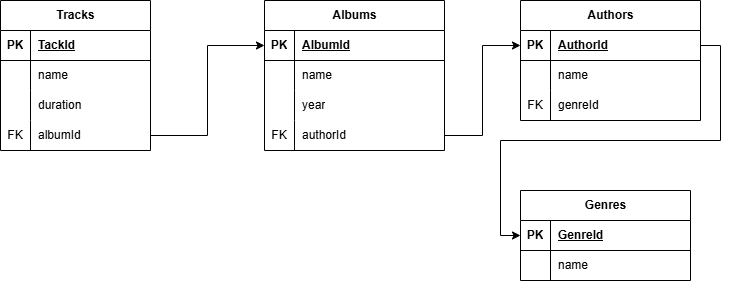

The diagram above was exported from draw.io. Its source (the exported page's mxGraphModel, read from the mxfile embedded in the PNG):
<mxGraphModel dx="2074" dy="1046" grid="1" gridSize="10" guides="1" tooltips="1" connect="1" arrows="1" fold="1" page="1" pageScale="1" pageWidth="827" pageHeight="1169" math="0" shadow="0">
  <root>
    <mxCell id="0" />
    <mxCell id="1" parent="0" />
    <mxCell id="Smu70WWIQdFDUkPBzpoG-11" value="Tracks" style="shape=table;startSize=30;container=1;collapsible=1;childLayout=tableLayout;fixedRows=1;rowLines=0;fontStyle=1;align=center;resizeLast=1;html=1;" vertex="1" parent="1">
      <mxGeometry x="60" y="250" width="150" height="150" as="geometry">
        <mxRectangle x="50" y="240" width="80" height="30" as="alternateBounds" />
      </mxGeometry>
    </mxCell>
    <mxCell id="Smu70WWIQdFDUkPBzpoG-12" value="" style="shape=tableRow;horizontal=0;startSize=0;swimlaneHead=0;swimlaneBody=0;fillColor=none;collapsible=0;dropTarget=0;points=[[0,0.5],[1,0.5]];portConstraint=eastwest;top=0;left=0;right=0;bottom=1;" vertex="1" parent="Smu70WWIQdFDUkPBzpoG-11">
      <mxGeometry y="30" width="150" height="30" as="geometry" />
    </mxCell>
    <mxCell id="Smu70WWIQdFDUkPBzpoG-13" value="PK" style="shape=partialRectangle;connectable=0;fillColor=none;top=0;left=0;bottom=0;right=0;fontStyle=1;overflow=hidden;whiteSpace=wrap;html=1;" vertex="1" parent="Smu70WWIQdFDUkPBzpoG-12">
      <mxGeometry width="30" height="30" as="geometry">
        <mxRectangle width="30" height="30" as="alternateBounds" />
      </mxGeometry>
    </mxCell>
    <mxCell id="Smu70WWIQdFDUkPBzpoG-14" value="TackId" style="shape=partialRectangle;connectable=0;fillColor=none;top=0;left=0;bottom=0;right=0;align=left;spacingLeft=6;fontStyle=5;overflow=hidden;whiteSpace=wrap;html=1;" vertex="1" parent="Smu70WWIQdFDUkPBzpoG-12">
      <mxGeometry x="30" width="120" height="30" as="geometry">
        <mxRectangle width="120" height="30" as="alternateBounds" />
      </mxGeometry>
    </mxCell>
    <mxCell id="Smu70WWIQdFDUkPBzpoG-15" value="" style="shape=tableRow;horizontal=0;startSize=0;swimlaneHead=0;swimlaneBody=0;fillColor=none;collapsible=0;dropTarget=0;points=[[0,0.5],[1,0.5]];portConstraint=eastwest;top=0;left=0;right=0;bottom=0;" vertex="1" parent="Smu70WWIQdFDUkPBzpoG-11">
      <mxGeometry y="60" width="150" height="30" as="geometry" />
    </mxCell>
    <mxCell id="Smu70WWIQdFDUkPBzpoG-16" value="" style="shape=partialRectangle;connectable=0;fillColor=none;top=0;left=0;bottom=0;right=0;editable=1;overflow=hidden;whiteSpace=wrap;html=1;" vertex="1" parent="Smu70WWIQdFDUkPBzpoG-15">
      <mxGeometry width="30" height="30" as="geometry">
        <mxRectangle width="30" height="30" as="alternateBounds" />
      </mxGeometry>
    </mxCell>
    <mxCell id="Smu70WWIQdFDUkPBzpoG-17" value="name" style="shape=partialRectangle;connectable=0;fillColor=none;top=0;left=0;bottom=0;right=0;align=left;spacingLeft=6;overflow=hidden;whiteSpace=wrap;html=1;" vertex="1" parent="Smu70WWIQdFDUkPBzpoG-15">
      <mxGeometry x="30" width="120" height="30" as="geometry">
        <mxRectangle width="120" height="30" as="alternateBounds" />
      </mxGeometry>
    </mxCell>
    <mxCell id="Smu70WWIQdFDUkPBzpoG-18" value="" style="shape=tableRow;horizontal=0;startSize=0;swimlaneHead=0;swimlaneBody=0;fillColor=none;collapsible=0;dropTarget=0;points=[[0,0.5],[1,0.5]];portConstraint=eastwest;top=0;left=0;right=0;bottom=0;" vertex="1" parent="Smu70WWIQdFDUkPBzpoG-11">
      <mxGeometry y="90" width="150" height="30" as="geometry" />
    </mxCell>
    <mxCell id="Smu70WWIQdFDUkPBzpoG-19" value="&lt;div&gt;&lt;br&gt;&lt;/div&gt;&lt;div&gt;&lt;br&gt;&lt;/div&gt;&lt;div&gt;&lt;br&gt;&lt;/div&gt;&lt;div&gt;&lt;br&gt;&lt;/div&gt;" style="shape=partialRectangle;connectable=0;fillColor=none;top=0;left=0;bottom=0;right=0;editable=1;overflow=hidden;whiteSpace=wrap;html=1;" vertex="1" parent="Smu70WWIQdFDUkPBzpoG-18">
      <mxGeometry width="30" height="30" as="geometry">
        <mxRectangle width="30" height="30" as="alternateBounds" />
      </mxGeometry>
    </mxCell>
    <mxCell id="Smu70WWIQdFDUkPBzpoG-20" value="duration" style="shape=partialRectangle;connectable=0;fillColor=none;top=0;left=0;bottom=0;right=0;align=left;spacingLeft=6;overflow=hidden;whiteSpace=wrap;html=1;" vertex="1" parent="Smu70WWIQdFDUkPBzpoG-18">
      <mxGeometry x="30" width="120" height="30" as="geometry">
        <mxRectangle width="120" height="30" as="alternateBounds" />
      </mxGeometry>
    </mxCell>
    <mxCell id="Smu70WWIQdFDUkPBzpoG-35" style="shape=tableRow;horizontal=0;startSize=0;swimlaneHead=0;swimlaneBody=0;fillColor=none;collapsible=0;dropTarget=0;points=[[0,0.5],[1,0.5]];portConstraint=eastwest;top=0;left=0;right=0;bottom=0;" vertex="1" parent="Smu70WWIQdFDUkPBzpoG-11">
      <mxGeometry y="120" width="150" height="30" as="geometry" />
    </mxCell>
    <mxCell id="Smu70WWIQdFDUkPBzpoG-36" value="FK" style="shape=partialRectangle;connectable=0;fillColor=none;top=0;left=0;bottom=0;right=0;editable=1;overflow=hidden;whiteSpace=wrap;html=1;" vertex="1" parent="Smu70WWIQdFDUkPBzpoG-35">
      <mxGeometry width="30" height="30" as="geometry">
        <mxRectangle width="30" height="30" as="alternateBounds" />
      </mxGeometry>
    </mxCell>
    <mxCell id="Smu70WWIQdFDUkPBzpoG-37" value="albumId" style="shape=partialRectangle;connectable=0;fillColor=none;top=0;left=0;bottom=0;right=0;align=left;spacingLeft=6;overflow=hidden;whiteSpace=wrap;html=1;" vertex="1" parent="Smu70WWIQdFDUkPBzpoG-35">
      <mxGeometry x="30" width="120" height="30" as="geometry">
        <mxRectangle width="120" height="30" as="alternateBounds" />
      </mxGeometry>
    </mxCell>
    <mxCell id="Smu70WWIQdFDUkPBzpoG-38" value="Albums" style="shape=table;startSize=30;container=1;collapsible=1;childLayout=tableLayout;fixedRows=1;rowLines=0;fontStyle=1;align=center;resizeLast=1;html=1;" vertex="1" parent="1">
      <mxGeometry x="324" y="250" width="180" height="150" as="geometry" />
    </mxCell>
    <mxCell id="Smu70WWIQdFDUkPBzpoG-39" value="" style="shape=tableRow;horizontal=0;startSize=0;swimlaneHead=0;swimlaneBody=0;fillColor=none;collapsible=0;dropTarget=0;points=[[0,0.5],[1,0.5]];portConstraint=eastwest;top=0;left=0;right=0;bottom=1;" vertex="1" parent="Smu70WWIQdFDUkPBzpoG-38">
      <mxGeometry y="30" width="180" height="30" as="geometry" />
    </mxCell>
    <mxCell id="Smu70WWIQdFDUkPBzpoG-40" value="PK" style="shape=partialRectangle;connectable=0;fillColor=none;top=0;left=0;bottom=0;right=0;fontStyle=1;overflow=hidden;whiteSpace=wrap;html=1;" vertex="1" parent="Smu70WWIQdFDUkPBzpoG-39">
      <mxGeometry width="30" height="30" as="geometry">
        <mxRectangle width="30" height="30" as="alternateBounds" />
      </mxGeometry>
    </mxCell>
    <mxCell id="Smu70WWIQdFDUkPBzpoG-41" value="AlbumId" style="shape=partialRectangle;connectable=0;fillColor=none;top=0;left=0;bottom=0;right=0;align=left;spacingLeft=6;fontStyle=5;overflow=hidden;whiteSpace=wrap;html=1;" vertex="1" parent="Smu70WWIQdFDUkPBzpoG-39">
      <mxGeometry x="30" width="150" height="30" as="geometry">
        <mxRectangle width="150" height="30" as="alternateBounds" />
      </mxGeometry>
    </mxCell>
    <mxCell id="Smu70WWIQdFDUkPBzpoG-42" value="" style="shape=tableRow;horizontal=0;startSize=0;swimlaneHead=0;swimlaneBody=0;fillColor=none;collapsible=0;dropTarget=0;points=[[0,0.5],[1,0.5]];portConstraint=eastwest;top=0;left=0;right=0;bottom=0;" vertex="1" parent="Smu70WWIQdFDUkPBzpoG-38">
      <mxGeometry y="60" width="180" height="30" as="geometry" />
    </mxCell>
    <mxCell id="Smu70WWIQdFDUkPBzpoG-43" value="" style="shape=partialRectangle;connectable=0;fillColor=none;top=0;left=0;bottom=0;right=0;editable=1;overflow=hidden;whiteSpace=wrap;html=1;" vertex="1" parent="Smu70WWIQdFDUkPBzpoG-42">
      <mxGeometry width="30" height="30" as="geometry">
        <mxRectangle width="30" height="30" as="alternateBounds" />
      </mxGeometry>
    </mxCell>
    <mxCell id="Smu70WWIQdFDUkPBzpoG-44" value="name" style="shape=partialRectangle;connectable=0;fillColor=none;top=0;left=0;bottom=0;right=0;align=left;spacingLeft=6;overflow=hidden;whiteSpace=wrap;html=1;" vertex="1" parent="Smu70WWIQdFDUkPBzpoG-42">
      <mxGeometry x="30" width="150" height="30" as="geometry">
        <mxRectangle width="150" height="30" as="alternateBounds" />
      </mxGeometry>
    </mxCell>
    <mxCell id="Smu70WWIQdFDUkPBzpoG-45" value="" style="shape=tableRow;horizontal=0;startSize=0;swimlaneHead=0;swimlaneBody=0;fillColor=none;collapsible=0;dropTarget=0;points=[[0,0.5],[1,0.5]];portConstraint=eastwest;top=0;left=0;right=0;bottom=0;" vertex="1" parent="Smu70WWIQdFDUkPBzpoG-38">
      <mxGeometry y="90" width="180" height="30" as="geometry" />
    </mxCell>
    <mxCell id="Smu70WWIQdFDUkPBzpoG-46" value="" style="shape=partialRectangle;connectable=0;fillColor=none;top=0;left=0;bottom=0;right=0;editable=1;overflow=hidden;whiteSpace=wrap;html=1;" vertex="1" parent="Smu70WWIQdFDUkPBzpoG-45">
      <mxGeometry width="30" height="30" as="geometry">
        <mxRectangle width="30" height="30" as="alternateBounds" />
      </mxGeometry>
    </mxCell>
    <mxCell id="Smu70WWIQdFDUkPBzpoG-47" value="year" style="shape=partialRectangle;connectable=0;fillColor=none;top=0;left=0;bottom=0;right=0;align=left;spacingLeft=6;overflow=hidden;whiteSpace=wrap;html=1;" vertex="1" parent="Smu70WWIQdFDUkPBzpoG-45">
      <mxGeometry x="30" width="150" height="30" as="geometry">
        <mxRectangle width="150" height="30" as="alternateBounds" />
      </mxGeometry>
    </mxCell>
    <mxCell id="Smu70WWIQdFDUkPBzpoG-48" value="" style="shape=tableRow;horizontal=0;startSize=0;swimlaneHead=0;swimlaneBody=0;fillColor=none;collapsible=0;dropTarget=0;points=[[0,0.5],[1,0.5]];portConstraint=eastwest;top=0;left=0;right=0;bottom=0;" vertex="1" parent="Smu70WWIQdFDUkPBzpoG-38">
      <mxGeometry y="120" width="180" height="30" as="geometry" />
    </mxCell>
    <mxCell id="Smu70WWIQdFDUkPBzpoG-49" value="FK" style="shape=partialRectangle;connectable=0;fillColor=none;top=0;left=0;bottom=0;right=0;editable=1;overflow=hidden;whiteSpace=wrap;html=1;" vertex="1" parent="Smu70WWIQdFDUkPBzpoG-48">
      <mxGeometry width="30" height="30" as="geometry">
        <mxRectangle width="30" height="30" as="alternateBounds" />
      </mxGeometry>
    </mxCell>
    <mxCell id="Smu70WWIQdFDUkPBzpoG-50" value="authorId" style="shape=partialRectangle;connectable=0;fillColor=none;top=0;left=0;bottom=0;right=0;align=left;spacingLeft=6;overflow=hidden;whiteSpace=wrap;html=1;" vertex="1" parent="Smu70WWIQdFDUkPBzpoG-48">
      <mxGeometry x="30" width="150" height="30" as="geometry">
        <mxRectangle width="150" height="30" as="alternateBounds" />
      </mxGeometry>
    </mxCell>
    <mxCell id="Smu70WWIQdFDUkPBzpoG-51" value="Authors" style="shape=table;startSize=30;container=1;collapsible=1;childLayout=tableLayout;fixedRows=1;rowLines=0;fontStyle=1;align=center;resizeLast=1;html=1;" vertex="1" parent="1">
      <mxGeometry x="580" y="250" width="180" height="120" as="geometry" />
    </mxCell>
    <mxCell id="Smu70WWIQdFDUkPBzpoG-52" value="" style="shape=tableRow;horizontal=0;startSize=0;swimlaneHead=0;swimlaneBody=0;fillColor=none;collapsible=0;dropTarget=0;points=[[0,0.5],[1,0.5]];portConstraint=eastwest;top=0;left=0;right=0;bottom=1;" vertex="1" parent="Smu70WWIQdFDUkPBzpoG-51">
      <mxGeometry y="30" width="180" height="30" as="geometry" />
    </mxCell>
    <mxCell id="Smu70WWIQdFDUkPBzpoG-53" value="PK" style="shape=partialRectangle;connectable=0;fillColor=none;top=0;left=0;bottom=0;right=0;fontStyle=1;overflow=hidden;whiteSpace=wrap;html=1;" vertex="1" parent="Smu70WWIQdFDUkPBzpoG-52">
      <mxGeometry width="30" height="30" as="geometry">
        <mxRectangle width="30" height="30" as="alternateBounds" />
      </mxGeometry>
    </mxCell>
    <mxCell id="Smu70WWIQdFDUkPBzpoG-54" value="AuthorId" style="shape=partialRectangle;connectable=0;fillColor=none;top=0;left=0;bottom=0;right=0;align=left;spacingLeft=6;fontStyle=5;overflow=hidden;whiteSpace=wrap;html=1;" vertex="1" parent="Smu70WWIQdFDUkPBzpoG-52">
      <mxGeometry x="30" width="150" height="30" as="geometry">
        <mxRectangle width="150" height="30" as="alternateBounds" />
      </mxGeometry>
    </mxCell>
    <mxCell id="Smu70WWIQdFDUkPBzpoG-55" value="" style="shape=tableRow;horizontal=0;startSize=0;swimlaneHead=0;swimlaneBody=0;fillColor=none;collapsible=0;dropTarget=0;points=[[0,0.5],[1,0.5]];portConstraint=eastwest;top=0;left=0;right=0;bottom=0;" vertex="1" parent="Smu70WWIQdFDUkPBzpoG-51">
      <mxGeometry y="60" width="180" height="30" as="geometry" />
    </mxCell>
    <mxCell id="Smu70WWIQdFDUkPBzpoG-56" value="" style="shape=partialRectangle;connectable=0;fillColor=none;top=0;left=0;bottom=0;right=0;editable=1;overflow=hidden;whiteSpace=wrap;html=1;" vertex="1" parent="Smu70WWIQdFDUkPBzpoG-55">
      <mxGeometry width="30" height="30" as="geometry">
        <mxRectangle width="30" height="30" as="alternateBounds" />
      </mxGeometry>
    </mxCell>
    <mxCell id="Smu70WWIQdFDUkPBzpoG-57" value="name" style="shape=partialRectangle;connectable=0;fillColor=none;top=0;left=0;bottom=0;right=0;align=left;spacingLeft=6;overflow=hidden;whiteSpace=wrap;html=1;" vertex="1" parent="Smu70WWIQdFDUkPBzpoG-55">
      <mxGeometry x="30" width="150" height="30" as="geometry">
        <mxRectangle width="150" height="30" as="alternateBounds" />
      </mxGeometry>
    </mxCell>
    <mxCell id="Smu70WWIQdFDUkPBzpoG-58" value="" style="shape=tableRow;horizontal=0;startSize=0;swimlaneHead=0;swimlaneBody=0;fillColor=none;collapsible=0;dropTarget=0;points=[[0,0.5],[1,0.5]];portConstraint=eastwest;top=0;left=0;right=0;bottom=0;" vertex="1" parent="Smu70WWIQdFDUkPBzpoG-51">
      <mxGeometry y="90" width="180" height="30" as="geometry" />
    </mxCell>
    <mxCell id="Smu70WWIQdFDUkPBzpoG-59" value="FK" style="shape=partialRectangle;connectable=0;fillColor=none;top=0;left=0;bottom=0;right=0;editable=1;overflow=hidden;whiteSpace=wrap;html=1;" vertex="1" parent="Smu70WWIQdFDUkPBzpoG-58">
      <mxGeometry width="30" height="30" as="geometry">
        <mxRectangle width="30" height="30" as="alternateBounds" />
      </mxGeometry>
    </mxCell>
    <mxCell id="Smu70WWIQdFDUkPBzpoG-60" value="genreId" style="shape=partialRectangle;connectable=0;fillColor=none;top=0;left=0;bottom=0;right=0;align=left;spacingLeft=6;overflow=hidden;whiteSpace=wrap;html=1;" vertex="1" parent="Smu70WWIQdFDUkPBzpoG-58">
      <mxGeometry x="30" width="150" height="30" as="geometry">
        <mxRectangle width="150" height="30" as="alternateBounds" />
      </mxGeometry>
    </mxCell>
    <mxCell id="Smu70WWIQdFDUkPBzpoG-64" value="Genres" style="shape=table;startSize=30;container=1;collapsible=1;childLayout=tableLayout;fixedRows=1;rowLines=0;fontStyle=1;align=center;resizeLast=1;html=1;" vertex="1" parent="1">
      <mxGeometry x="580" y="440" width="170" height="90" as="geometry" />
    </mxCell>
    <mxCell id="Smu70WWIQdFDUkPBzpoG-65" value="" style="shape=tableRow;horizontal=0;startSize=0;swimlaneHead=0;swimlaneBody=0;fillColor=none;collapsible=0;dropTarget=0;points=[[0,0.5],[1,0.5]];portConstraint=eastwest;top=0;left=0;right=0;bottom=1;" vertex="1" parent="Smu70WWIQdFDUkPBzpoG-64">
      <mxGeometry y="30" width="170" height="30" as="geometry" />
    </mxCell>
    <mxCell id="Smu70WWIQdFDUkPBzpoG-66" value="PK" style="shape=partialRectangle;connectable=0;fillColor=none;top=0;left=0;bottom=0;right=0;fontStyle=1;overflow=hidden;whiteSpace=wrap;html=1;" vertex="1" parent="Smu70WWIQdFDUkPBzpoG-65">
      <mxGeometry width="30" height="30" as="geometry">
        <mxRectangle width="30" height="30" as="alternateBounds" />
      </mxGeometry>
    </mxCell>
    <mxCell id="Smu70WWIQdFDUkPBzpoG-67" value="GenreId" style="shape=partialRectangle;connectable=0;fillColor=none;top=0;left=0;bottom=0;right=0;align=left;spacingLeft=6;fontStyle=5;overflow=hidden;whiteSpace=wrap;html=1;" vertex="1" parent="Smu70WWIQdFDUkPBzpoG-65">
      <mxGeometry x="30" width="140" height="30" as="geometry">
        <mxRectangle width="140" height="30" as="alternateBounds" />
      </mxGeometry>
    </mxCell>
    <mxCell id="Smu70WWIQdFDUkPBzpoG-68" value="" style="shape=tableRow;horizontal=0;startSize=0;swimlaneHead=0;swimlaneBody=0;fillColor=none;collapsible=0;dropTarget=0;points=[[0,0.5],[1,0.5]];portConstraint=eastwest;top=0;left=0;right=0;bottom=0;" vertex="1" parent="Smu70WWIQdFDUkPBzpoG-64">
      <mxGeometry y="60" width="170" height="30" as="geometry" />
    </mxCell>
    <mxCell id="Smu70WWIQdFDUkPBzpoG-69" value="" style="shape=partialRectangle;connectable=0;fillColor=none;top=0;left=0;bottom=0;right=0;editable=1;overflow=hidden;whiteSpace=wrap;html=1;" vertex="1" parent="Smu70WWIQdFDUkPBzpoG-68">
      <mxGeometry width="30" height="30" as="geometry">
        <mxRectangle width="30" height="30" as="alternateBounds" />
      </mxGeometry>
    </mxCell>
    <mxCell id="Smu70WWIQdFDUkPBzpoG-70" value="name" style="shape=partialRectangle;connectable=0;fillColor=none;top=0;left=0;bottom=0;right=0;align=left;spacingLeft=6;overflow=hidden;whiteSpace=wrap;html=1;" vertex="1" parent="Smu70WWIQdFDUkPBzpoG-68">
      <mxGeometry x="30" width="140" height="30" as="geometry">
        <mxRectangle width="140" height="30" as="alternateBounds" />
      </mxGeometry>
    </mxCell>
    <mxCell id="Smu70WWIQdFDUkPBzpoG-77" style="edgeStyle=orthogonalEdgeStyle;rounded=0;orthogonalLoop=1;jettySize=auto;html=1;entryX=0;entryY=0.5;entryDx=0;entryDy=0;" edge="1" parent="1" source="Smu70WWIQdFDUkPBzpoG-35" target="Smu70WWIQdFDUkPBzpoG-39">
      <mxGeometry relative="1" as="geometry" />
    </mxCell>
    <mxCell id="Smu70WWIQdFDUkPBzpoG-78" style="edgeStyle=orthogonalEdgeStyle;rounded=0;orthogonalLoop=1;jettySize=auto;html=1;exitX=1;exitY=0.5;exitDx=0;exitDy=0;entryX=0;entryY=0.5;entryDx=0;entryDy=0;" edge="1" parent="1" source="Smu70WWIQdFDUkPBzpoG-48" target="Smu70WWIQdFDUkPBzpoG-52">
      <mxGeometry relative="1" as="geometry" />
    </mxCell>
    <mxCell id="Smu70WWIQdFDUkPBzpoG-79" style="edgeStyle=orthogonalEdgeStyle;rounded=0;orthogonalLoop=1;jettySize=auto;html=1;exitX=1;exitY=0.5;exitDx=0;exitDy=0;entryX=0;entryY=0.5;entryDx=0;entryDy=0;" edge="1" parent="1" source="Smu70WWIQdFDUkPBzpoG-52" target="Smu70WWIQdFDUkPBzpoG-65">
      <mxGeometry relative="1" as="geometry" />
    </mxCell>
  </root>
</mxGraphModel>